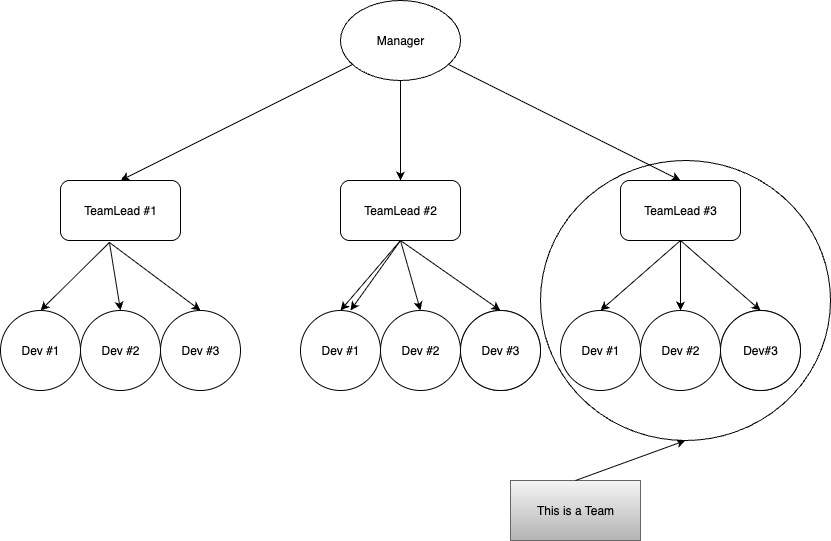

The diagram above was exported from draw.io. Its source (the exported page's mxGraphModel, read from the mxfile embedded in the PNG):
<mxGraphModel dx="891" dy="688" grid="1" gridSize="10" guides="1" tooltips="1" connect="1" arrows="1" fold="1" page="1" pageScale="1" pageWidth="850" pageHeight="1100" background="light-dark(#FFFFFF,#FFFFFF)" math="0" shadow="0">
  <root>
    <mxCell id="0" />
    <mxCell id="1" parent="0" />
    <mxCell id="wpHLvrJfXpkMLTMbUeqS-1" value="Manager" style="ellipse;whiteSpace=wrap;html=1;" vertex="1" parent="1">
      <mxGeometry x="360" y="60" width="120" height="80" as="geometry" />
    </mxCell>
    <mxCell id="wpHLvrJfXpkMLTMbUeqS-2" value="TeamLead #1" style="rounded=1;whiteSpace=wrap;html=1;" vertex="1" parent="1">
      <mxGeometry x="80" y="240" width="120" height="60" as="geometry" />
    </mxCell>
    <mxCell id="wpHLvrJfXpkMLTMbUeqS-3" value="TeamLead #2" style="rounded=1;whiteSpace=wrap;html=1;" vertex="1" parent="1">
      <mxGeometry x="360" y="240" width="120" height="60" as="geometry" />
    </mxCell>
    <mxCell id="wpHLvrJfXpkMLTMbUeqS-4" value="TeamLead #3" style="rounded=1;whiteSpace=wrap;html=1;" vertex="1" parent="1">
      <mxGeometry x="640" y="240" width="120" height="60" as="geometry" />
    </mxCell>
    <mxCell id="wpHLvrJfXpkMLTMbUeqS-5" value="Dev #1" style="ellipse;whiteSpace=wrap;html=1;aspect=fixed;" vertex="1" parent="1">
      <mxGeometry x="20" y="370" width="80" height="80" as="geometry" />
    </mxCell>
    <mxCell id="wpHLvrJfXpkMLTMbUeqS-6" value="Dev #2" style="ellipse;whiteSpace=wrap;html=1;aspect=fixed;" vertex="1" parent="1">
      <mxGeometry x="100" y="370" width="80" height="80" as="geometry" />
    </mxCell>
    <mxCell id="wpHLvrJfXpkMLTMbUeqS-7" value="Dev #3" style="ellipse;whiteSpace=wrap;html=1;aspect=fixed;" vertex="1" parent="1">
      <mxGeometry x="180" y="370" width="80" height="80" as="geometry" />
    </mxCell>
    <mxCell id="wpHLvrJfXpkMLTMbUeqS-18" value="Dev #1" style="ellipse;whiteSpace=wrap;html=1;aspect=fixed;" vertex="1" parent="1">
      <mxGeometry x="320" y="370" width="80" height="80" as="geometry" />
    </mxCell>
    <mxCell id="wpHLvrJfXpkMLTMbUeqS-19" value="Dev #2" style="ellipse;whiteSpace=wrap;html=1;aspect=fixed;" vertex="1" parent="1">
      <mxGeometry x="400" y="370" width="80" height="80" as="geometry" />
    </mxCell>
    <mxCell id="wpHLvrJfXpkMLTMbUeqS-20" value="" style="ellipse;whiteSpace=wrap;html=1;aspect=fixed;" vertex="1" parent="1">
      <mxGeometry x="480" y="370" width="80" height="80" as="geometry" />
    </mxCell>
    <mxCell id="wpHLvrJfXpkMLTMbUeqS-21" value="Dev #3" style="ellipse;whiteSpace=wrap;html=1;aspect=fixed;" vertex="1" parent="1">
      <mxGeometry x="480" y="370" width="80" height="80" as="geometry" />
    </mxCell>
    <mxCell id="wpHLvrJfXpkMLTMbUeqS-22" value="Dev #1" style="ellipse;whiteSpace=wrap;html=1;aspect=fixed;" vertex="1" parent="1">
      <mxGeometry x="580" y="370" width="80" height="80" as="geometry" />
    </mxCell>
    <mxCell id="wpHLvrJfXpkMLTMbUeqS-23" value="Dev #2" style="ellipse;whiteSpace=wrap;html=1;aspect=fixed;" vertex="1" parent="1">
      <mxGeometry x="660" y="370" width="80" height="80" as="geometry" />
    </mxCell>
    <mxCell id="wpHLvrJfXpkMLTMbUeqS-24" value="" style="ellipse;whiteSpace=wrap;html=1;aspect=fixed;" vertex="1" parent="1">
      <mxGeometry x="740" y="370" width="80" height="80" as="geometry" />
    </mxCell>
    <mxCell id="wpHLvrJfXpkMLTMbUeqS-25" value="Dev#3" style="ellipse;whiteSpace=wrap;html=1;aspect=fixed;" vertex="1" parent="1">
      <mxGeometry x="740" y="370" width="80" height="80" as="geometry" />
    </mxCell>
    <mxCell id="wpHLvrJfXpkMLTMbUeqS-26" value="" style="endArrow=classic;html=1;rounded=0;entryX=0.5;entryY=0;entryDx=0;entryDy=0;strokeColor=light-dark(#000000,#000000);" edge="1" parent="1" source="wpHLvrJfXpkMLTMbUeqS-1" target="wpHLvrJfXpkMLTMbUeqS-3">
      <mxGeometry width="50" height="50" relative="1" as="geometry">
        <mxPoint x="380" y="380" as="sourcePoint" />
        <mxPoint x="430" y="330" as="targetPoint" />
      </mxGeometry>
    </mxCell>
    <mxCell id="wpHLvrJfXpkMLTMbUeqS-27" value="" style="endArrow=classic;html=1;rounded=0;entryX=0.5;entryY=0;entryDx=0;entryDy=0;strokeColor=light-dark(#000000,#000000);curved=0;" edge="1" parent="1" source="wpHLvrJfXpkMLTMbUeqS-1" target="wpHLvrJfXpkMLTMbUeqS-2">
      <mxGeometry width="50" height="50" relative="1" as="geometry">
        <mxPoint x="380" y="380" as="sourcePoint" />
        <mxPoint x="430" y="330" as="targetPoint" />
      </mxGeometry>
    </mxCell>
    <mxCell id="wpHLvrJfXpkMLTMbUeqS-28" value="" style="endArrow=classic;html=1;rounded=0;entryX=0.5;entryY=0;entryDx=0;entryDy=0;strokeColor=light-dark(#000000,#000000);" edge="1" parent="1" source="wpHLvrJfXpkMLTMbUeqS-1" target="wpHLvrJfXpkMLTMbUeqS-4">
      <mxGeometry width="50" height="50" relative="1" as="geometry">
        <mxPoint x="380" y="380" as="sourcePoint" />
        <mxPoint x="430" y="330" as="targetPoint" />
      </mxGeometry>
    </mxCell>
    <mxCell id="wpHLvrJfXpkMLTMbUeqS-29" value="" style="endArrow=classic;html=1;rounded=0;exitX=0.408;exitY=1.033;exitDx=0;exitDy=0;exitPerimeter=0;entryX=0.5;entryY=0;entryDx=0;entryDy=0;strokeColor=light-dark(#000000,#000000);" edge="1" parent="1" source="wpHLvrJfXpkMLTMbUeqS-2" target="wpHLvrJfXpkMLTMbUeqS-5">
      <mxGeometry width="50" height="50" relative="1" as="geometry">
        <mxPoint x="120" y="360" as="sourcePoint" />
        <mxPoint x="170" y="310" as="targetPoint" />
      </mxGeometry>
    </mxCell>
    <mxCell id="wpHLvrJfXpkMLTMbUeqS-30" value="" style="endArrow=classic;html=1;rounded=0;exitX=0.408;exitY=1.033;exitDx=0;exitDy=0;exitPerimeter=0;entryX=0.5;entryY=0;entryDx=0;entryDy=0;strokeColor=light-dark(#000000,#000000);" edge="1" parent="1" source="wpHLvrJfXpkMLTMbUeqS-2" target="wpHLvrJfXpkMLTMbUeqS-6">
      <mxGeometry width="50" height="50" relative="1" as="geometry">
        <mxPoint x="120" y="360" as="sourcePoint" />
        <mxPoint x="170" y="310" as="targetPoint" />
      </mxGeometry>
    </mxCell>
    <mxCell id="wpHLvrJfXpkMLTMbUeqS-31" value="" style="endArrow=classic;html=1;rounded=0;exitX=0.408;exitY=1.033;exitDx=0;exitDy=0;exitPerimeter=0;entryX=0.5;entryY=0;entryDx=0;entryDy=0;strokeColor=light-dark(#000000,#000000);" edge="1" parent="1" source="wpHLvrJfXpkMLTMbUeqS-2" target="wpHLvrJfXpkMLTMbUeqS-7">
      <mxGeometry width="50" height="50" relative="1" as="geometry">
        <mxPoint x="120" y="360" as="sourcePoint" />
        <mxPoint x="170" y="310" as="targetPoint" />
      </mxGeometry>
    </mxCell>
    <mxCell id="wpHLvrJfXpkMLTMbUeqS-32" value="" style="endArrow=classic;html=1;rounded=0;exitX=0.5;exitY=1;exitDx=0;exitDy=0;entryX=0.5;entryY=0;entryDx=0;entryDy=0;" edge="1" parent="1" source="wpHLvrJfXpkMLTMbUeqS-3" target="wpHLvrJfXpkMLTMbUeqS-18">
      <mxGeometry width="50" height="50" relative="1" as="geometry">
        <mxPoint x="380" y="380" as="sourcePoint" />
        <mxPoint x="430" y="330" as="targetPoint" />
      </mxGeometry>
    </mxCell>
    <mxCell id="wpHLvrJfXpkMLTMbUeqS-33" value="" style="endArrow=classic;html=1;rounded=0;exitX=0.5;exitY=1;exitDx=0;exitDy=0;entryX=0.5;entryY=0;entryDx=0;entryDy=0;strokeColor=light-dark(#000000,#000000);" edge="1" parent="1" source="wpHLvrJfXpkMLTMbUeqS-3" target="wpHLvrJfXpkMLTMbUeqS-19">
      <mxGeometry width="50" height="50" relative="1" as="geometry">
        <mxPoint x="380" y="380" as="sourcePoint" />
        <mxPoint x="430" y="330" as="targetPoint" />
      </mxGeometry>
    </mxCell>
    <mxCell id="wpHLvrJfXpkMLTMbUeqS-34" value="" style="endArrow=classic;html=1;rounded=0;exitX=0.5;exitY=1;exitDx=0;exitDy=0;entryX=0.5;entryY=0;entryDx=0;entryDy=0;strokeColor=light-dark(#000000,#191919);" edge="1" parent="1" source="wpHLvrJfXpkMLTMbUeqS-3" target="wpHLvrJfXpkMLTMbUeqS-21">
      <mxGeometry width="50" height="50" relative="1" as="geometry">
        <mxPoint x="380" y="380" as="sourcePoint" />
        <mxPoint x="430" y="330" as="targetPoint" />
      </mxGeometry>
    </mxCell>
    <mxCell id="wpHLvrJfXpkMLTMbUeqS-35" value="" style="endArrow=classic;html=1;rounded=0;exitX=0.5;exitY=1;exitDx=0;exitDy=0;entryX=0.5;entryY=0;entryDx=0;entryDy=0;strokeColor=light-dark(#000000,#000000);" edge="1" parent="1" source="wpHLvrJfXpkMLTMbUeqS-4" target="wpHLvrJfXpkMLTMbUeqS-25">
      <mxGeometry width="50" height="50" relative="1" as="geometry">
        <mxPoint x="690" y="300" as="sourcePoint" />
        <mxPoint x="790" y="370" as="targetPoint" />
      </mxGeometry>
    </mxCell>
    <mxCell id="wpHLvrJfXpkMLTMbUeqS-37" value="" style="endArrow=classic;html=1;rounded=0;exitX=0.5;exitY=1;exitDx=0;exitDy=0;entryX=0.5;entryY=0;entryDx=0;entryDy=0;strokeColor=light-dark(#000000,#000000);" edge="1" parent="1" source="wpHLvrJfXpkMLTMbUeqS-4" target="wpHLvrJfXpkMLTMbUeqS-22">
      <mxGeometry width="50" height="50" relative="1" as="geometry">
        <mxPoint x="690" y="300" as="sourcePoint" />
        <mxPoint x="790" y="370" as="targetPoint" />
      </mxGeometry>
    </mxCell>
    <mxCell id="wpHLvrJfXpkMLTMbUeqS-44" value="This is a Team" style="text;html=1;align=center;verticalAlign=middle;whiteSpace=wrap;rounded=0;fillColor=#f5f5f5;strokeColor=#666666;gradientColor=#b3b3b3;" vertex="1" parent="1">
      <mxGeometry x="530" y="540" width="130" height="60" as="geometry" />
    </mxCell>
    <mxCell id="wpHLvrJfXpkMLTMbUeqS-45" value="" style="endArrow=classic;html=1;rounded=0;exitX=0.5;exitY=0;exitDx=0;exitDy=0;strokeColor=light-dark(#000000,#000000);entryX=0.5;entryY=1;entryDx=0;entryDy=0;" edge="1" parent="1" source="wpHLvrJfXpkMLTMbUeqS-44" target="wpHLvrJfXpkMLTMbUeqS-53">
      <mxGeometry width="50" height="50" relative="1" as="geometry">
        <mxPoint x="660" y="520" as="sourcePoint" />
        <mxPoint x="710" y="470" as="targetPoint" />
      </mxGeometry>
    </mxCell>
    <mxCell id="wpHLvrJfXpkMLTMbUeqS-48" value="" style="endArrow=classic;html=1;rounded=0;exitX=0.5;exitY=1;exitDx=0;exitDy=0;strokeColor=light-dark(#000000,#000000);" edge="1" parent="1" source="wpHLvrJfXpkMLTMbUeqS-3">
      <mxGeometry width="50" height="50" relative="1" as="geometry">
        <mxPoint x="380" y="380" as="sourcePoint" />
        <mxPoint x="370" y="370" as="targetPoint" />
      </mxGeometry>
    </mxCell>
    <mxCell id="wpHLvrJfXpkMLTMbUeqS-51" value="" style="endArrow=classic;html=1;rounded=0;strokeColor=light-dark(#000000,#000000);entryX=0.5;entryY=0;entryDx=0;entryDy=0;" edge="1" parent="1" target="wpHLvrJfXpkMLTMbUeqS-23">
      <mxGeometry width="50" height="50" relative="1" as="geometry">
        <mxPoint x="700" y="300" as="sourcePoint" />
        <mxPoint x="430" y="330" as="targetPoint" />
      </mxGeometry>
    </mxCell>
    <mxCell id="wpHLvrJfXpkMLTMbUeqS-53" value="" style="ellipse;whiteSpace=wrap;html=1;fillColor=none;strokeColor=light-dark(#000000,#000000);" vertex="1" parent="1">
      <mxGeometry x="560" y="220" width="290" height="280" as="geometry" />
    </mxCell>
  </root>
</mxGraphModel>